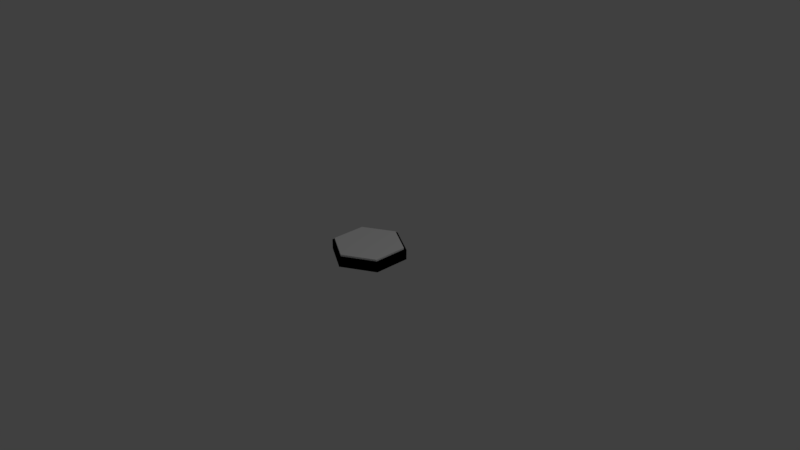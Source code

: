 # Source: HexUncombinedNoSlants.blend  (saved by Blender 2.79.0; exported with 4.5.12 LTS)
import bpy
from mathutils import Matrix  # noqa: F401  (used for matrix-valued properties, if any)

bpy.ops.wm.read_factory_settings(use_empty=True)
scene = bpy.context.scene
scene.name = 'Scene'

# ---- collections
col_collection_1 = bpy.data.collections.new('Collection 1'); scene.collection.children.link(col_collection_1)

# ---- materials (node trees are filled in below, after node groups)
mat_black = bpy.data.materials.new('Black')
mat_black.alpha_threshold = 0.0
mat_black.use_transparent_shadow = False
mat_black.diffuse_color = (0.0, 0.0, 0.0, 1.0)
mat_black.roughness = 0.5
mat_white = bpy.data.materials.new('White')
mat_white.alpha_threshold = 0.0
mat_white.use_transparent_shadow = False
mat_white.diffuse_color = (1.0, 1.0, 1.0, 1.0)
mat_white.roughness = 0.5

# ---- material node trees

# ---- world
world_world = bpy.data.worlds.new('World'); scene.world = world_world
world_world.color = (0.05088, 0.05088, 0.05088)
world_world.use_sun_shadow = False
world_world.sun_shadow_jitter_overblur = 0.0
world_world.cycles.sampling_method = 'MANUAL'

# ---- cameras
cam_camera = bpy.data.cameras.new('Camera')
cam_camera.clip_end = 100.0
cam_camera.lens = 35.0
cam_camera.sensor_width = 32.0
cam_camera.sensor_height = 18.0
cam_camera.ortho_scale = 7.314
cam_camera.dof.focus_distance = 0.0
cam_camera.dof.aperture_fstop = 128.0

# ---- lights
light_lamp = bpy.data.lights.new('Lamp', 'POINT')
light_lamp.transmission_factor = 0.0
light_lamp.cutoff_distance = 30.0
light_lamp.energy = 100.0
light_lamp.shadow_buffer_clip_start = 1.001
light_lamp.shadow_soft_size = 0.1
light_lamp.shadow_maximum_resolution = 0.006
light_lamp.use_absolute_resolution = True

# ---- meshes
me_object_2 = bpy.data.meshes.new('Object.2')
me_object_2.from_pydata([(10.85, -6.202, -1e-06), (-0.05566, -12.5, -3e-06), (-10.85, -6.202, -1e-06), (-10.8, 6.298, 1e-06), (-0.05566, 12.5, 3e-06), (-5.427, 9.399, 3.362), (-10.8, 6.298, 3.362), (-10.83, 0.04821, 3.362), (-10.85, -6.202, 3.362), (-5.454, -9.351, 3.362), (10.85, 6.202, 3.362), (5.399, 9.351, 3.362), (-0.05566, 12.5, 3.362), (10.85, 6.202, 1e-06), (10.85, 1e-06, 3.362), (10.85, -6.202, 3.362), (-0.05566, -12.5, 3.362), (5.399, -9.351, 3.362)], [], [(0, 1, 2), (2, 3, 0), (4, 0, 3), (5, 4, 3), (5, 3, 6), (7, 5, 6), (6, 2, 7), (8, 7, 2), (9, 8, 2), (9, 10, 8), (8, 10, 11), (10, 4, 11), (12, 11, 4), (7, 11, 12), (10, 13, 4), (10, 14, 13), (15, 13, 14), (14, 16, 15), (15, 16, 17), (15, 17, 0), (16, 0, 17), (16, 14, 9), (9, 1, 16), (15, 0, 13), (9, 14, 10), (8, 11, 7), (5, 7, 12), (5, 12, 4), (0, 4, 13), (6, 3, 2), (9, 2, 1), (16, 1, 0)])
_uv = me_object_2.uv_layers.new(name='UVMap')
_uv.uv.foreach_set('vector', [0.0, 0.0, 1.0, 0.0, 1.0, 1.0, 0.0, 0.0, 1.0, 0.0, 1.0, 1.0, 0.0, 0.0, 1.0, 0.0, 1.0, 1.0, 0.0, 0.0, 1.0, 0.0, 1.0, 1.0, 0.0, 0.0, 1.0, 0.0, 1.0, 1.0, 0.0, 0.0, 1.0, 0.0, 1.0, 1.0, 0.0, 0.0, 1.0, 0.0, 1.0, 1.0, 0.0, 0.0, 1.0, 0.0, 1.0, 1.0, 0.0, 0.0, 1.0, 0.0, 1.0, 1.0, 0.0, 0.0, 1.0, 0.0, 1.0, 1.0, 0.0, 0.0, 1.0, 0.0, 1.0, 1.0, 0.0, 0.0, 1.0, 0.0, 1.0, 1.0, 0.0, 0.0, 1.0, 0.0, 1.0, 1.0, 0.0, 0.0, 1.0, 0.0, 1.0, 1.0, 0.0, 0.0, 1.0, 0.0, 1.0, 1.0, 0.0, 0.0, 1.0, 0.0, 1.0, 1.0, 0.0, 0.0, 1.0, 0.0, 1.0, 1.0, 0.0, 0.0, 1.0, 0.0, 1.0, 1.0, 0.0, 0.0, 1.0, 0.0, 1.0, 1.0, 0.0, 0.0, 1.0, 0.0, 1.0, 1.0, 0.0, 0.0, 1.0, 0.0, 1.0, 1.0, 0.0, 0.0, 1.0, 0.0, 1.0, 1.0, 0.0, 0.0, 1.0, 0.0, 1.0, 1.0, 0.0, 0.0, 1.0, 0.0, 1.0, 1.0, 0.0, 0.0, 1.0, 0.0, 1.0, 1.0, 0.0, 0.0, 1.0, 0.0, 1.0, 1.0, 0.0, 0.0, 1.0, 0.0, 1.0, 1.0, 0.0, 0.0, 1.0, 0.0, 1.0, 1.0, 0.0, 0.0, 1.0, 0.0, 1.0, 1.0, 0.0, 0.0, 1.0, 0.0, 1.0, 1.0, 0.0, 0.0, 1.0, 0.0, 1.0, 1.0, 0.0, 0.0, 1.0, 0.0, 1.0, 1.0])
me_object_2.materials.append(mat_black)
me_object_2.use_remesh_preserve_volume = False
me_object_2.use_remesh_preserve_attributes = False
me_object_2.use_mirror_vertex_groups = False
me_object_2.update()
me_object_1 = bpy.data.meshes.new('Object.1')
me_object_1.from_pydata([(10.05, -5.781, 0.8497), (-0.1185, -11.65, 0.8497), (-10.18, -5.781, 0.8497), (-10.13, 5.871, 0.8497), (-0.1185, 11.65, 0.8497), (-5.125, 8.761, 3.983), (-10.13, 5.871, 3.983), (-10.16, 0.04493, 3.983), (-10.18, -5.781, 3.983), (-5.151, -8.716, 3.983), (10.05, 5.781, 3.983), (4.966, 8.716, 3.983), (-0.1185, 11.65, 3.983), (10.05, 5.781, 0.8497), (10.05, 1e-06, 3.983), (10.05, -5.781, 3.983), (-0.1185, -11.65, 3.983), (4.966, -8.716, 3.983)], [], [(0, 1, 2), (2, 3, 0), (4, 0, 3), (5, 4, 3), (5, 3, 6), (7, 5, 6), (6, 2, 7), (8, 7, 2), (9, 8, 2), (9, 10, 8), (8, 10, 11), (10, 4, 11), (12, 11, 4), (7, 11, 12), (10, 13, 4), (10, 14, 13), (15, 13, 14), (14, 16, 15), (15, 16, 17), (15, 17, 0), (16, 0, 17), (16, 14, 9), (9, 1, 16), (15, 0, 13), (9, 14, 10), (8, 11, 7), (5, 7, 12), (5, 12, 4), (0, 4, 13), (6, 3, 2), (9, 2, 1), (16, 1, 0)])
_uv = me_object_1.uv_layers.new(name='UVMap')
_uv.uv.foreach_set('vector', [0.2519, 0.0, 0.0, 0.5026, 0.2519, 1.0, 0.2519, 1.0, 0.7519, 0.9974, 0.2519, 0.0, 1.0, 0.5026, 0.2519, 0.0, 0.7519, 0.9974, 0.876, 0.75, 1.0, 0.5026, 0.7519, 0.9974, 0.876, 0.75, 0.7519, 0.9974, 0.7519, 0.9974, 0.5019, 0.9987, 0.876, 0.75, 0.7519, 0.9974, 0.7519, 0.9974, 0.2519, 1.0, 0.5019, 0.9987, 0.2519, 1.0, 0.5019, 0.9987, 0.2519, 1.0, 0.126, 0.7513, 0.2519, 1.0, 0.2519, 1.0, 0.126, 0.7513, 0.7481, 0.0, 0.2519, 1.0, 0.2519, 1.0, 0.7481, 0.0, 0.874, 0.2513, 0.7481, 0.0, 1.0, 0.5026, 0.874, 0.2513, 1.0, 0.5026, 0.874, 0.2513, 1.0, 0.5026, 0.5019, 0.9987, 0.874, 0.2513, 1.0, 0.5026, 0.7481, 0.0, 0.7481, 0.0, 1.0, 0.5026, 0.7481, 0.0, 0.5, 0.0, 0.7481, 0.0, 0.2519, 0.0, 0.7481, 0.0, 0.5, 0.0, 0.5, 0.0, 0.0, 0.5026, 0.2519, 0.0, 0.2519, 0.0, 0.0, 0.5026, 0.126, 0.2513, 0.2519, 0.0, 0.126, 0.2513, 0.2519, 0.0, 0.0, 0.5026, 0.2519, 0.0, 0.126, 0.2513, 0.0, 0.5026, 0.5, 0.0, 0.126, 0.7513, 0.126, 0.7513, 0.0, 0.5026, 0.0, 0.5026, 0.2519, 0.0, 0.2519, 0.0, 0.7481, 0.0, 0.126, 0.7513, 0.5, 0.0, 0.7481, 0.0, 0.2519, 1.0, 0.874, 0.2513, 0.5019, 0.9987, 0.876, 0.75, 0.5019, 0.9987, 1.0, 0.5026, 0.876, 0.75, 1.0, 0.5026, 1.0, 0.5026, 0.2519, 0.0, 1.0, 0.5026, 0.7481, 0.0, 0.7519, 0.9974, 0.7519, 0.9974, 0.2519, 1.0, 0.126, 0.7513, 0.2519, 1.0, 0.0, 0.5026, 0.0, 0.5026, 0.0, 0.5026, 0.2519, 0.0])
me_object_1.materials.append(mat_white)
me_object_1.use_remesh_preserve_volume = False
me_object_1.use_remesh_preserve_attributes = False
me_object_1.use_mirror_vertex_groups = False
me_object_1.update()

# ---- objects
ob_object_2 = bpy.data.objects.new('Object.2', me_object_2)
ob_object_1 = bpy.data.objects.new('Object.1', me_object_1)
ob_lamp = bpy.data.objects.new('Lamp', light_lamp)
ob_camera = bpy.data.objects.new('Camera', cam_camera)

# ---- transforms, parenting, visibility, modifiers, constraints
ob_object_2.location = (0.0, 0.0, 0.0)
ob_object_2.scale = (0.04, 0.04, 0.04)
ob_object_2.lock_location = (True, True, True)
ob_object_2.lock_rotation = (True, True, True)
ob_object_2.lineart.crease_threshold = 0.0
ob_object_1.location = (0.0, 0.0, 0.0)
ob_object_1.scale = (0.04, 0.04, 0.04)
ob_object_1.lock_location = (True, True, True)
ob_object_1.lock_rotation = (True, True, True)
ob_object_1.lineart.crease_threshold = 0.0
ob_lamp.location = (4.076, 1.005, 5.904)
ob_lamp.rotation_euler = (0.6503, 0.05522, 1.866)
ob_lamp.lock_rotations_4d = False
ob_lamp.empty_display_type = 'ARROWS'
ob_lamp.color = (0.0, 0.0, 0.0, 0.0)
ob_lamp.lineart.crease_threshold = 0.0
ob_camera.location = (7.481, -6.508, 5.344)
ob_camera.rotation_euler = (1.109, 0.0, 0.8149)
ob_camera.lock_rotations_4d = False
ob_camera.empty_display_type = 'ARROWS'
ob_camera.color = (0.0, 0.0, 0.0, 0.0)
ob_camera.display_type = 'WIRE'
ob_camera.lineart.crease_threshold = 0.0

# ---- collection membership
col_collection_1.objects.link(ob_object_2)
col_collection_1.objects.link(ob_object_1)
col_collection_1.objects.link(ob_lamp)
col_collection_1.objects.link(ob_camera)

# ---- scene / render settings (as saved in the file)
scene.camera = ob_camera
scene.frame_start = 1; scene.frame_end = 250; scene.frame_set(1)
scene.render.engine = 'BLENDER_EEVEE_NEXT'
scene.render.resolution_percentage = 50
scene.render.dither_intensity = 0.0
scene.cycles.use_denoising = False
scene.cycles.samples = 128
scene.cycles.sampling_pattern = 'TABULATED_SOBOL'
scene.cycles.use_adaptive_sampling = False
scene.cycles.use_light_tree = False
scene.cycles.blur_glossy = 0.0
scene.cycles.sample_clamp_indirect = 0.0
scene.view_settings.view_transform = 'Standard'
bpy.context.view_layer.update()
